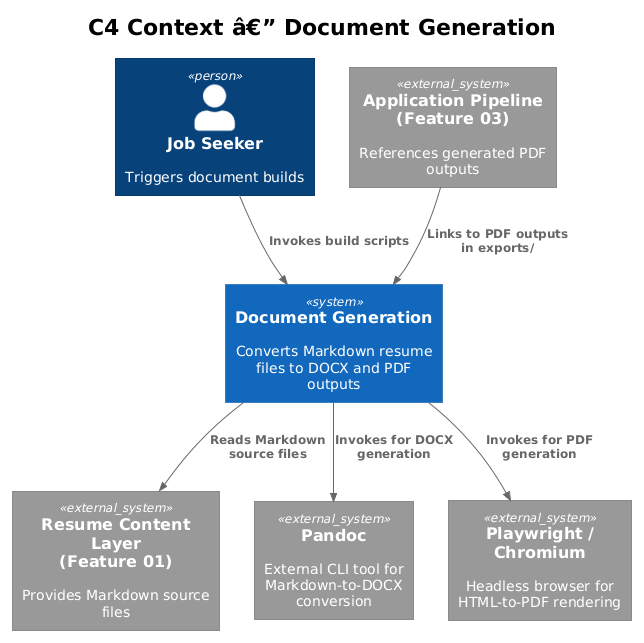

The diagram above was rendered by PlantUML. Its source (embedded in the PNG):
@startuml
!theme plain
!include <C4/C4_Context>

title C4 Context â€” Document Generation

Person(user, "Job Seeker", "Triggers document builds")

System(docgen, "Document Generation", "Converts Markdown resume files to DOCX and PDF outputs")

System_Ext(content, "Resume Content Layer\n(Feature 01)", "Provides Markdown source files")
System_Ext(pandoc, "Pandoc", "External CLI tool for Markdown-to-DOCX conversion")
System_Ext(playwright, "Playwright / Chromium", "Headless browser for HTML-to-PDF rendering")
System_Ext(pipeline, "Application Pipeline\n(Feature 03)", "References generated PDF outputs")

Rel(user, docgen, "Invokes build scripts")
Rel(docgen, content, "Reads Markdown source files")
Rel(docgen, pandoc, "Invokes for DOCX generation")
Rel(docgen, playwright, "Invokes for PDF generation")
Rel(pipeline, docgen, "Links to PDF outputs in exports/")
@enduml